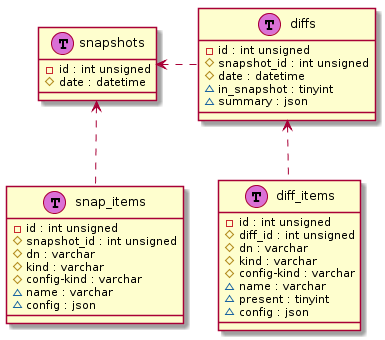

The diagram above was rendered by PlantUML. Its source (embedded in the PNG):
@startuml
class snapshots << (T, orchid) >> {
    -id : int unsigned
    #date : datetime
}

class snap_items << (T, orchid) >> {
    -id : int unsigned
    #snapshot_id : int unsigned
    #dn : varchar
    #kind : varchar
    #config-kind : varchar
    ~name : varchar
    ~config : json
}

class diffs << (T, orchid) >> {
    -id : int unsigned
    #snapshot_id : int unsigned
    #date : datetime
    ~in_snapshot : tinyint
    ~summary : json
}

class diff_items << (T, orchid) >> {
    -id : int unsigned
    #diff_id : int unsigned
    #dn : varchar
    #kind : varchar
    #config-kind : varchar
    ~name : varchar
    ~present : tinyint
    ~config : json
}

snapshots <.. snap_items
diffs <.. diff_items
snapshots <. diffs
@enduml